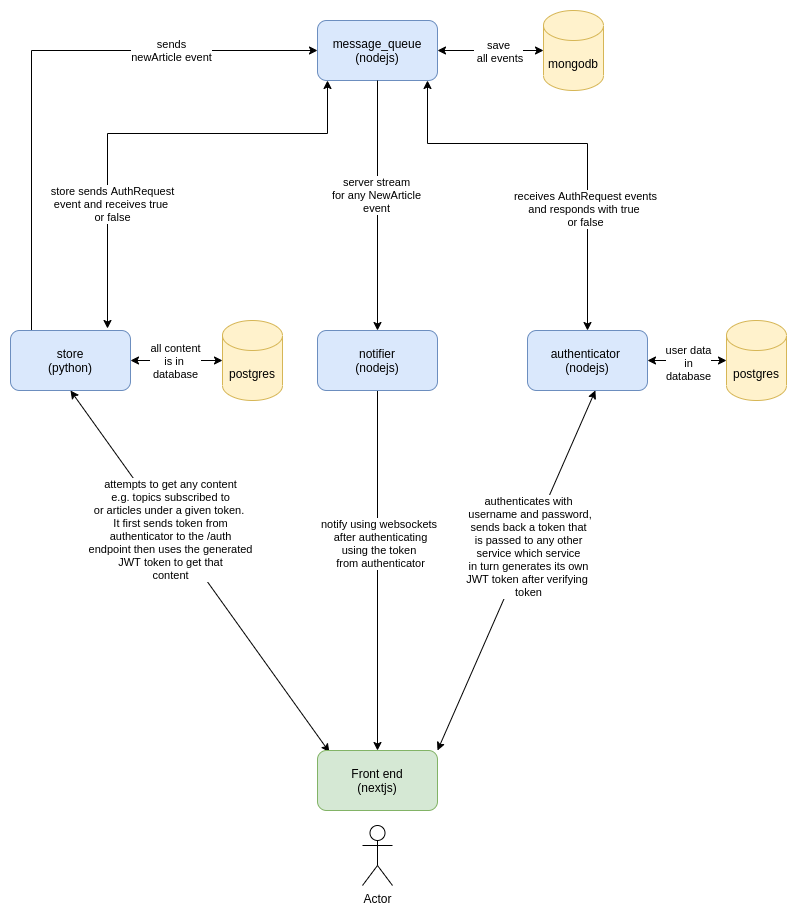

The diagram above was exported from draw.io. Its source (the exported page's mxGraphModel, read from the mxfile embedded in the PNG):
<mxGraphModel dx="1480" dy="904" grid="1" gridSize="10" guides="1" tooltips="1" connect="1" arrows="1" fold="1" page="1" pageScale="1" pageWidth="827" pageHeight="1169" math="0" shadow="0">
  <root>
    <mxCell id="0" />
    <mxCell id="1" parent="0" />
    <mxCell id="2" value="sends&lt;br&gt;newArticle event" style="edgeStyle=orthogonalEdgeStyle;rounded=0;orthogonalLoop=1;jettySize=auto;html=1;entryX=0;entryY=0.5;entryDx=0;entryDy=0;startArrow=none;startFill=0;" edge="1" source="17" target="11" parent="1">
      <mxGeometry x="0.4845" relative="1" as="geometry">
        <Array as="points">
          <mxPoint x="50" y="117" />
        </Array>
        <mxPoint as="offset" />
      </mxGeometry>
    </mxCell>
    <mxCell id="3" style="edgeStyle=none;rounded=0;orthogonalLoop=1;jettySize=auto;html=1;startArrow=none;startFill=0;" edge="1" source="33" target="28" parent="1">
      <mxGeometry relative="1" as="geometry" />
    </mxCell>
    <mxCell id="4" value="notify using websockets&amp;nbsp;&lt;br&gt;after authenticating&lt;br&gt;using the token&amp;nbsp;&lt;br&gt;from authenticator" style="edgeLabel;html=1;align=center;verticalAlign=middle;resizable=0;points=[];" vertex="1" connectable="0" parent="3">
      <mxGeometry x="-0.1543" y="2" relative="1" as="geometry">
        <mxPoint as="offset" />
      </mxGeometry>
    </mxCell>
    <mxCell id="5" style="rounded=0;orthogonalLoop=1;jettySize=auto;html=1;exitX=1;exitY=0;exitDx=0;exitDy=0;entryX=0.566;entryY=0.999;entryDx=0;entryDy=0;entryPerimeter=0;startArrow=classic;startFill=1;" edge="1" source="28" target="22" parent="1">
      <mxGeometry relative="1" as="geometry" />
    </mxCell>
    <mxCell id="6" value="authenticates with&lt;br&gt;&amp;nbsp;username and password,&lt;br&gt;sends back a token that&lt;br&gt;is passed to any other&lt;br&gt;service which service&lt;br&gt;in turn generates its own&lt;br&gt;JWT token after verifying&amp;nbsp;&lt;br&gt;token" style="edgeLabel;html=1;align=center;verticalAlign=middle;resizable=0;points=[];" vertex="1" connectable="0" parent="5">
      <mxGeometry x="0.1384" y="-1" relative="1" as="geometry">
        <mxPoint as="offset" />
      </mxGeometry>
    </mxCell>
    <mxCell id="7" style="rounded=0;orthogonalLoop=1;jettySize=auto;html=1;exitX=0.099;exitY=0.027;exitDx=0;exitDy=0;entryX=0.5;entryY=1;entryDx=0;entryDy=0;startArrow=classic;startFill=1;exitPerimeter=0;" edge="1" source="28" target="17" parent="1">
      <mxGeometry relative="1" as="geometry">
        <mxPoint x="446" y="652" as="sourcePoint" />
        <mxPoint x="673.9200000000001" y="466.94000000000005" as="targetPoint" />
      </mxGeometry>
    </mxCell>
    <mxCell id="8" value="attempts to get any content&lt;br&gt;e.g. topics subscribed to&lt;br&gt;or articles under a given token.&amp;nbsp;&lt;br&gt;It first sends token from&lt;br&gt;authenticator to the /auth&lt;br&gt;endpoint then uses the generated&lt;br&gt;JWT token to get that&lt;br&gt;content" style="edgeLabel;html=1;align=center;verticalAlign=middle;resizable=0;points=[];" vertex="1" connectable="0" parent="7">
      <mxGeometry x="0.2307" relative="1" as="geometry">
        <mxPoint as="offset" />
      </mxGeometry>
    </mxCell>
    <mxCell id="9" value="" style="group" vertex="1" connectable="0" parent="1">
      <mxGeometry x="336" y="77" width="250" height="80" as="geometry" />
    </mxCell>
    <mxCell id="10" value="mongodb" style="shape=cylinder3;whiteSpace=wrap;html=1;boundedLbl=1;backgroundOutline=1;size=15;fillColor=#fff2cc;strokeColor=#d6b656;" vertex="1" parent="9">
      <mxGeometry x="226" width="60" height="80" as="geometry" />
    </mxCell>
    <mxCell id="11" value="message_queue&lt;br&gt;(nodejs)" style="rounded=1;whiteSpace=wrap;html=1;fillColor=#dae8fc;strokeColor=#6c8ebf;" vertex="1" parent="9">
      <mxGeometry y="10" width="120" height="60" as="geometry" />
    </mxCell>
    <mxCell id="12" value="" style="endArrow=classic;startArrow=classic;html=1;entryX=0;entryY=0.5;entryDx=0;entryDy=0;entryPerimeter=0;" edge="1" parent="9">
      <mxGeometry width="50" height="50" relative="1" as="geometry">
        <mxPoint x="120" y="40" as="sourcePoint" />
        <mxPoint x="226" y="40" as="targetPoint" />
      </mxGeometry>
    </mxCell>
    <mxCell id="13" value="save&lt;br&gt;&amp;nbsp;all events" style="edgeLabel;html=1;align=center;verticalAlign=middle;resizable=0;points=[];" vertex="1" connectable="0" parent="12">
      <mxGeometry x="-0.093" relative="1" as="geometry">
        <mxPoint x="12" as="offset" />
      </mxGeometry>
    </mxCell>
    <mxCell id="14" style="edgeStyle=orthogonalEdgeStyle;rounded=0;orthogonalLoop=1;jettySize=auto;html=1;startArrow=classic;startFill=1;" edge="1" parent="9">
      <mxGeometry relative="1" as="geometry">
        <mxPoint x="10" y="70" as="sourcePoint" />
        <mxPoint x="-210" y="318" as="targetPoint" />
        <Array as="points">
          <mxPoint x="10" y="123" />
          <mxPoint x="-210" y="123" />
        </Array>
      </mxGeometry>
    </mxCell>
    <mxCell id="15" value="store sends AuthRequest&lt;br&gt;event and receives true&amp;nbsp;&lt;br&gt;or false" style="edgeLabel;html=1;align=center;verticalAlign=middle;resizable=0;points=[];" vertex="1" connectable="0" parent="14">
      <mxGeometry x="-0.1165" y="3" relative="1" as="geometry">
        <mxPoint x="-62.00000000000001" y="67" as="offset" />
      </mxGeometry>
    </mxCell>
    <mxCell id="16" value="" style="group" vertex="1" connectable="0" parent="1">
      <mxGeometry x="36" y="387" width="250" height="80" as="geometry" />
    </mxCell>
    <mxCell id="17" value="store&lt;br&gt;(python)" style="rounded=1;whiteSpace=wrap;html=1;fillColor=#dae8fc;strokeColor=#6c8ebf;" vertex="1" parent="16">
      <mxGeometry x="-7" y="10" width="120" height="60" as="geometry" />
    </mxCell>
    <mxCell id="18" value="postgres" style="shape=cylinder3;whiteSpace=wrap;html=1;boundedLbl=1;backgroundOutline=1;size=15;fillColor=#fff2cc;strokeColor=#d6b656;" vertex="1" parent="16">
      <mxGeometry x="205" width="60" height="80" as="geometry" />
    </mxCell>
    <mxCell id="19" value="" style="endArrow=classic;startArrow=classic;html=1;entryX=0;entryY=0.5;entryDx=0;entryDy=0;entryPerimeter=0;" edge="1" parent="16" source="17" target="18">
      <mxGeometry width="50" height="50" relative="1" as="geometry">
        <mxPoint x="120" y="90" as="sourcePoint" />
        <mxPoint x="190.71067811865476" y="40" as="targetPoint" />
      </mxGeometry>
    </mxCell>
    <mxCell id="20" value="all content&lt;br&gt;is in &lt;br&gt;database" style="edgeLabel;html=1;align=center;verticalAlign=middle;resizable=0;points=[];" vertex="1" connectable="0" parent="19">
      <mxGeometry x="-0.0365" relative="1" as="geometry">
        <mxPoint as="offset" />
      </mxGeometry>
    </mxCell>
    <mxCell id="21" value="" style="group" vertex="1" connectable="0" parent="1">
      <mxGeometry x="546" y="387" width="217" height="80" as="geometry" />
    </mxCell>
    <mxCell id="22" value="authenticator &lt;br&gt;(nodejs)" style="rounded=1;whiteSpace=wrap;html=1;fillColor=#dae8fc;strokeColor=#6c8ebf;" vertex="1" parent="21">
      <mxGeometry y="10" width="120" height="60" as="geometry" />
    </mxCell>
    <mxCell id="23" value="postgres" style="shape=cylinder3;whiteSpace=wrap;html=1;boundedLbl=1;backgroundOutline=1;size=15;fillColor=#fff2cc;strokeColor=#d6b656;" vertex="1" parent="21">
      <mxGeometry x="199" width="60" height="80" as="geometry" />
    </mxCell>
    <mxCell id="24" style="edgeStyle=none;rounded=0;orthogonalLoop=1;jettySize=auto;html=1;entryX=0;entryY=0.5;entryDx=0;entryDy=0;entryPerimeter=0;startArrow=classic;startFill=1;" edge="1" parent="21" source="22" target="23">
      <mxGeometry relative="1" as="geometry" />
    </mxCell>
    <mxCell id="25" value="user data&lt;br&gt;in&lt;br&gt;database" style="edgeLabel;html=1;align=center;verticalAlign=middle;resizable=0;points=[];" vertex="1" connectable="0" parent="24">
      <mxGeometry x="-0.0946" y="-2" relative="1" as="geometry">
        <mxPoint x="4" as="offset" />
      </mxGeometry>
    </mxCell>
    <mxCell id="26" value="" style="group" vertex="1" connectable="0" parent="1">
      <mxGeometry x="336" y="817" width="120" height="135" as="geometry" />
    </mxCell>
    <mxCell id="27" value="Actor" style="shape=umlActor;verticalLabelPosition=bottom;verticalAlign=top;html=1;outlineConnect=0;" vertex="1" parent="26">
      <mxGeometry x="45" y="75" width="30" height="60" as="geometry" />
    </mxCell>
    <mxCell id="28" value="Front end&lt;br&gt;(nextjs)" style="rounded=1;whiteSpace=wrap;html=1;fillColor=#d5e8d4;strokeColor=#82b366;" vertex="1" parent="26">
      <mxGeometry width="120" height="60" as="geometry" />
    </mxCell>
    <mxCell id="29" style="edgeStyle=orthogonalEdgeStyle;rounded=0;orthogonalLoop=1;jettySize=auto;html=1;startArrow=none;startFill=0;" edge="1" source="11" target="33" parent="1">
      <mxGeometry relative="1" as="geometry">
        <mxPoint x="406" y="337" as="targetPoint" />
      </mxGeometry>
    </mxCell>
    <mxCell id="30" value="server stream&lt;br&gt;for any NewArticle&lt;br&gt;event" style="edgeLabel;html=1;align=center;verticalAlign=middle;resizable=0;points=[];" vertex="1" connectable="0" parent="29">
      <mxGeometry x="-0.0859" y="-2" relative="1" as="geometry">
        <mxPoint as="offset" />
      </mxGeometry>
    </mxCell>
    <mxCell id="31" style="edgeStyle=orthogonalEdgeStyle;rounded=0;orthogonalLoop=1;jettySize=auto;html=1;exitX=0.5;exitY=0;exitDx=0;exitDy=0;startArrow=classic;startFill=1;" edge="1" source="22" parent="1">
      <mxGeometry relative="1" as="geometry">
        <mxPoint x="446" y="147" as="targetPoint" />
        <Array as="points">
          <mxPoint x="606" y="210" />
          <mxPoint x="446" y="210" />
        </Array>
      </mxGeometry>
    </mxCell>
    <mxCell id="32" value="receives AuthRequest events&lt;br&gt;and responds with true&amp;nbsp;&lt;br&gt;or false" style="edgeLabel;html=1;align=center;verticalAlign=middle;resizable=0;points=[];" vertex="1" connectable="0" parent="31">
      <mxGeometry x="-0.4064" y="3" relative="1" as="geometry">
        <mxPoint as="offset" />
      </mxGeometry>
    </mxCell>
    <mxCell id="33" value="notifier&lt;br&gt;(nodejs)" style="rounded=1;whiteSpace=wrap;html=1;fillColor=#dae8fc;strokeColor=#6c8ebf;" vertex="1" parent="1">
      <mxGeometry x="336" y="397" width="120" height="60" as="geometry" />
    </mxCell>
  </root>
</mxGraphModel>